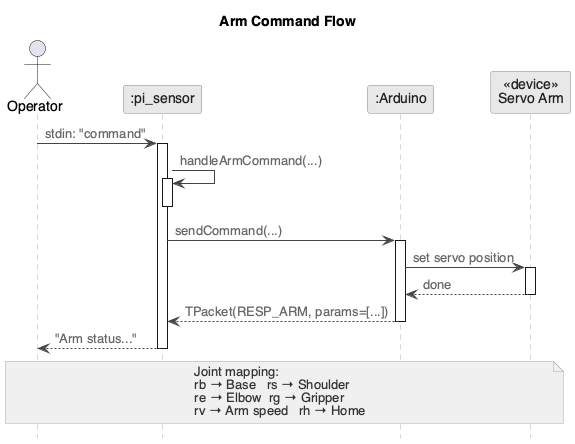

The diagram above was rendered by PlantUML. Its source (embedded in the PNG):
@startuml seq_arm
skinparam backgroundColor white
skinparam defaultFontName "Helvetica"
skinparam sequenceArrowColor #444444
skinparam sequenceArrowFontColor #666666
skinparam sequenceLifeLineBorderColor #aaaaaa
skinparam sequenceLifeLineBackgroundColor white
skinparam participantBackgroundColor #e8e8e8
skinparam participantBorderColor #888888
skinparam participantFontColor #222222
skinparam activationBarBackgroundColor #d0d0d0
skinparam activationBarBorderColor #888888
skinparam noteBackgroundColor #f0f0f0
skinparam noteBorderColor #aaaaaa
skinparam noteFontColor #333333
hide footbox

title Arm Command Flow

actor "Operator" as op
participant ":pi_sensor" as pi
participant ":Arduino" as ard
participant "«device»\nServo Arm" as servo

op -> pi : stdin: "command"
activate pi

pi -> pi : handleArmCommand(...)
activate pi
deactivate pi

pi -> ard : sendCommand(...)
activate ard

ard -> servo : set servo position
activate servo
servo --> ard : done
deactivate servo

ard --> pi : TPacket(RESP_ARM, params=[...])
deactivate ard

pi --> op : "Arm status..."
deactivate pi

note over op, servo
  Joint mapping:
  rb → Base   rs → Shoulder
  re → Elbow  rg → Gripper
  rv → Arm speed   rh → Home
end note

@enduml